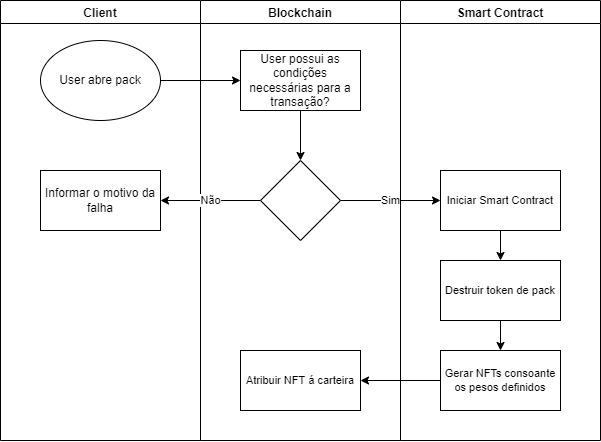

The diagram above was exported from draw.io. Its source (the exported page's mxGraphModel, read from the mxfile embedded in the PNG):
<mxGraphModel dx="1185" dy="662" grid="1" gridSize="10" guides="1" tooltips="1" connect="1" arrows="1" fold="1" page="1" pageScale="1" pageWidth="827" pageHeight="1169" math="0" shadow="0">
  <root>
    <mxCell id="0" />
    <mxCell id="1" parent="0" />
    <mxCell id="RgvUBUrziAlK0RbTNlr0-1" value="Client" style="swimlane;startSize=23;" vertex="1" parent="1">
      <mxGeometry x="120" y="80" width="200" height="440" as="geometry" />
    </mxCell>
    <mxCell id="RgvUBUrziAlK0RbTNlr0-4" value="User abre pack" style="ellipse;whiteSpace=wrap;html=1;" vertex="1" parent="RgvUBUrziAlK0RbTNlr0-1">
      <mxGeometry x="40" y="40" width="120" height="80" as="geometry" />
    </mxCell>
    <mxCell id="RgvUBUrziAlK0RbTNlr0-9" value="Informar o motivo da falha" style="rounded=0;whiteSpace=wrap;html=1;" vertex="1" parent="RgvUBUrziAlK0RbTNlr0-1">
      <mxGeometry x="40" y="170" width="120" height="60" as="geometry" />
    </mxCell>
    <mxCell id="RgvUBUrziAlK0RbTNlr0-2" value="Blockchain" style="swimlane;" vertex="1" parent="1">
      <mxGeometry x="320" y="80" width="200" height="440" as="geometry" />
    </mxCell>
    <mxCell id="RgvUBUrziAlK0RbTNlr0-8" style="edgeStyle=orthogonalEdgeStyle;rounded=0;orthogonalLoop=1;jettySize=auto;html=1;" edge="1" parent="RgvUBUrziAlK0RbTNlr0-2" source="RgvUBUrziAlK0RbTNlr0-5" target="RgvUBUrziAlK0RbTNlr0-7">
      <mxGeometry relative="1" as="geometry" />
    </mxCell>
    <mxCell id="RgvUBUrziAlK0RbTNlr0-5" value="User possui as condições necessárias para a transação?" style="rounded=0;whiteSpace=wrap;html=1;" vertex="1" parent="RgvUBUrziAlK0RbTNlr0-2">
      <mxGeometry x="40" y="50" width="120" height="60" as="geometry" />
    </mxCell>
    <mxCell id="RgvUBUrziAlK0RbTNlr0-7" value="" style="rhombus;whiteSpace=wrap;html=1;" vertex="1" parent="RgvUBUrziAlK0RbTNlr0-2">
      <mxGeometry x="60" y="160" width="80" height="80" as="geometry" />
    </mxCell>
    <mxCell id="RgvUBUrziAlK0RbTNlr0-18" value="Atribuir NFT á carteira" style="whiteSpace=wrap;html=1;fontSize=11;" vertex="1" parent="RgvUBUrziAlK0RbTNlr0-2">
      <mxGeometry x="40" y="350" width="120" height="60" as="geometry" />
    </mxCell>
    <mxCell id="RgvUBUrziAlK0RbTNlr0-3" value="Smart Contract" style="swimlane;" vertex="1" parent="1">
      <mxGeometry x="520" y="80" width="200" height="440" as="geometry" />
    </mxCell>
    <mxCell id="RgvUBUrziAlK0RbTNlr0-14" style="edgeStyle=orthogonalEdgeStyle;rounded=0;orthogonalLoop=1;jettySize=auto;html=1;fontSize=11;" edge="1" parent="RgvUBUrziAlK0RbTNlr0-3" source="RgvUBUrziAlK0RbTNlr0-11" target="RgvUBUrziAlK0RbTNlr0-13">
      <mxGeometry relative="1" as="geometry" />
    </mxCell>
    <mxCell id="RgvUBUrziAlK0RbTNlr0-11" value="Iniciar Smart Contract" style="whiteSpace=wrap;html=1;fontSize=11;" vertex="1" parent="RgvUBUrziAlK0RbTNlr0-3">
      <mxGeometry x="40" y="170" width="120" height="60" as="geometry" />
    </mxCell>
    <mxCell id="RgvUBUrziAlK0RbTNlr0-17" value="" style="edgeStyle=orthogonalEdgeStyle;rounded=0;orthogonalLoop=1;jettySize=auto;html=1;fontSize=11;" edge="1" parent="RgvUBUrziAlK0RbTNlr0-3" source="RgvUBUrziAlK0RbTNlr0-13" target="RgvUBUrziAlK0RbTNlr0-16">
      <mxGeometry relative="1" as="geometry" />
    </mxCell>
    <mxCell id="RgvUBUrziAlK0RbTNlr0-13" value="Destruir token de pack" style="whiteSpace=wrap;html=1;fontSize=11;" vertex="1" parent="RgvUBUrziAlK0RbTNlr0-3">
      <mxGeometry x="40" y="260" width="120" height="60" as="geometry" />
    </mxCell>
    <mxCell id="RgvUBUrziAlK0RbTNlr0-16" value="Gerar NFTs consoante os pesos definidos" style="whiteSpace=wrap;html=1;fontSize=11;" vertex="1" parent="RgvUBUrziAlK0RbTNlr0-3">
      <mxGeometry x="40" y="350" width="120" height="60" as="geometry" />
    </mxCell>
    <mxCell id="RgvUBUrziAlK0RbTNlr0-6" style="edgeStyle=orthogonalEdgeStyle;rounded=0;orthogonalLoop=1;jettySize=auto;html=1;" edge="1" parent="1" source="RgvUBUrziAlK0RbTNlr0-4" target="RgvUBUrziAlK0RbTNlr0-5">
      <mxGeometry relative="1" as="geometry" />
    </mxCell>
    <mxCell id="RgvUBUrziAlK0RbTNlr0-10" value="Não" style="edgeStyle=orthogonalEdgeStyle;rounded=0;orthogonalLoop=1;jettySize=auto;html=1;" edge="1" parent="1" source="RgvUBUrziAlK0RbTNlr0-7" target="RgvUBUrziAlK0RbTNlr0-9">
      <mxGeometry relative="1" as="geometry" />
    </mxCell>
    <mxCell id="RgvUBUrziAlK0RbTNlr0-12" value="Sim" style="edgeStyle=orthogonalEdgeStyle;rounded=0;orthogonalLoop=1;jettySize=auto;html=1;" edge="1" parent="1" source="RgvUBUrziAlK0RbTNlr0-7" target="RgvUBUrziAlK0RbTNlr0-11">
      <mxGeometry relative="1" as="geometry" />
    </mxCell>
    <mxCell id="RgvUBUrziAlK0RbTNlr0-19" value="" style="edgeStyle=orthogonalEdgeStyle;rounded=0;orthogonalLoop=1;jettySize=auto;html=1;fontSize=11;" edge="1" parent="1" source="RgvUBUrziAlK0RbTNlr0-16" target="RgvUBUrziAlK0RbTNlr0-18">
      <mxGeometry relative="1" as="geometry" />
    </mxCell>
  </root>
</mxGraphModel>